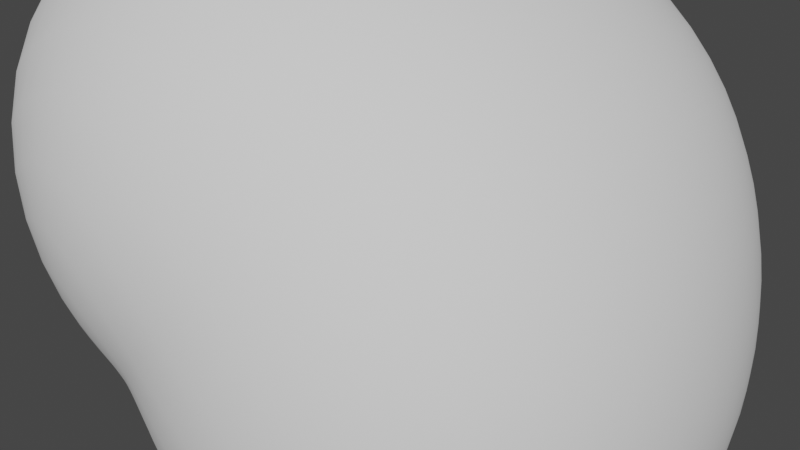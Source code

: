 # Source: Rock.blend  (saved by Blender 2.93.21; exported with 4.5.12 LTS)
import bpy
from mathutils import Matrix  # noqa: F401  (used for matrix-valued properties, if any)

bpy.ops.wm.read_factory_settings(use_empty=True)
scene = bpy.context.scene
scene.name = 'Scene'

# ---- collections
col_collection = bpy.data.collections.new('Collection'); scene.collection.children.link(col_collection)

# ---- materials (node trees are filled in below, after node groups)
mat_material_001 = bpy.data.materials.new('Material.001')
mat_material_001.use_transparent_shadow = False

# ---- node groups
ng_auto_smooth = bpy.data.node_groups.new('Auto Smooth', 'GeometryNodeTree')
_s = ng_auto_smooth.interface.new_socket(name='Geometry', in_out='OUTPUT', socket_type='NodeSocketGeometry')
_s = ng_auto_smooth.interface.new_socket(name='Geometry', in_out='INPUT', socket_type='NodeSocketGeometry')
_s = ng_auto_smooth.interface.new_socket(name='Angle', in_out='INPUT', socket_type='NodeSocketFloat')
_s.subtype = 'ANGLE'
_s.min_value = 0.0
_s.max_value = 3.142
ng_auto_smooth.is_modifier = True
_N = ng_auto_smooth.nodes; _L = ng_auto_smooth.links
n0 = _N.new('NodeGroupOutput'); n0.name = 'Group Output'; n0.location = (480, -100)
n1 = _N.new('NodeGroupInput'); n1.name = 'Group Input'; n1.location = (-420, -300)
n2 = _N.new('NodeGroupInput'); n2.name = 'Group Input.001'; n2.location = (-60, -100)
n3 = _N.new('GeometryNodeSetShadeSmooth'); n3.name = 'Set Shade Smooth'; n3.location = (120, -100)
n3.domain = 'EDGE'
n4 = _N.new('GeometryNodeSetShadeSmooth'); n4.name = 'Set Shade Smooth.001'; n4.location = (300, -100)
n5 = _N.new('GeometryNodeInputMeshEdgeAngle'); n5.name = 'Edge Angle'; n5.location = (-420, -220)
n6 = _N.new('GeometryNodeInputEdgeSmooth'); n6.name = 'Is Edge Smooth'; n6.location = (-60, -160)
n7 = _N.new('GeometryNodeInputShadeSmooth'); n7.name = 'Is Face Smooth'; n7.location = (-240, -340)
n8 = _N.new('FunctionNodeBooleanMath'); n8.name = 'Boolean Math'; n8.location = (-60, -220)
n9 = _N.new('FunctionNodeCompare'); n9.name = 'Compare'; n9.location = (-240, -180)
n9.operation = 'LESS_EQUAL'
_L.new(n5.outputs[0], n9.inputs[0])
_L.new(n4.outputs[0], n0.inputs[0])
_L.new(n1.outputs[1], n9.inputs[1])
_L.new(n9.outputs[0], n8.inputs[0])
_L.new(n7.outputs[0], n8.inputs[1])
_L.new(n2.outputs[0], n3.inputs[0])
_L.new(n6.outputs[0], n3.inputs[1])
_L.new(n3.outputs[0], n4.inputs[0])
_L.new(n8.outputs[0], n3.inputs[2])
n0.is_active_output = True

# ---- material node trees

# ---- world
world_world = bpy.data.worlds.new('World'); scene.world = world_world
world_world.use_nodes = True; world_world.node_tree.nodes.clear()
_N = world_world.node_tree.nodes; _L = world_world.node_tree.links
n0 = _N.new('ShaderNodeOutputWorld'); n0.name = 'World Output'; n0.location = (300, 300)
n1 = _N.new('ShaderNodeBackground'); n1.name = 'Background'; n1.location = (10, 300)
n1.inputs[0].default_value = (0.05088, 0.05088, 0.05088, 1.0)
_L.new(n1.outputs[0], n0.inputs[0])
n0.is_active_output = True
world_world.color = (0.05088, 0.05088, 0.05088)
world_world.use_sun_shadow = False
world_world.sun_shadow_jitter_overblur = 0.0

# ---- meshes
me_rock = bpy.data.meshes.new('rock')
me_rock.from_pydata([(0.0, 0.0, 0.0), (0.5, -0.5, -0.5), (0.5, 0.5, -0.5), (-0.5, 0.5, -0.5), (0.5, -0.5, 0.5), (0.5, 0.5, 0.5), (-0.5, 0.5, 0.5), (-0.5, -0.5, 0.5)], [], [(0, 2, 1), (0, 3, 2), (0, 6, 3), (0, 7, 6), (0, 4, 7), (0, 1, 4), (5, 4, 1, 2), (5, 2, 3, 6), (5, 6, 7, 4)])
me_rock.polygons.foreach_set('use_smooth', [True] * 9)
_uv = me_rock.uv_layers.new(name='UVMap')
_uv.uv.foreach_set('vector', [0.208, 0.292, 0.4109, 0.0051, 0.4109, 0.292, 0.208, 0.292, 0.0051, 0.005099, 0.4109, 0.0051, 0.208, 0.292, 0.0051, 0.292, 0.0051, 0.005099, 0.208, 0.292, 0.005099, 0.5789, 0.0051, 0.292, 0.208, 0.292, 0.4109, 0.5789, 0.005099, 0.5789, 0.208, 0.292, 0.4109, 0.292, 0.4109, 0.5789, 0.4109, 0.9949, 0.005099, 0.9949, 0.0051, 0.5891, 0.4109, 0.5891, 0.4211, 0.4109, 0.4211, 0.005099, 0.8268, 0.0051, 0.8268, 0.4109, 0.4211, 0.4211, 0.8268, 0.4211, 0.8268, 0.8268, 0.4211, 0.8268])
me_rock.materials.append(mat_material_001)
me_rock.use_remesh_fix_poles = True
me_rock.use_remesh_preserve_attributes = False
me_rock.update()

# ---- objects
ob_rock = bpy.data.objects.new('rock', me_rock)

# ---- transforms, parenting, visibility, modifiers, constraints
ob_rock.location = (0.0, 0.0, 0.0)
_m = ob_rock.modifiers.new('Subsurf', 'SUBSURF')
_m.levels = 2
_m = ob_rock.modifiers.new('Subsurf.001', 'SUBSURF')
_m.levels = 2
_m = ob_rock.modifiers.new('Displace', 'DISPLACE')
_m.mid_level = 0.0
_m.strength = 0.006387
_m = ob_rock.modifiers.new('Displace.001', 'DISPLACE')
_m.mid_level = 0.0
_m.strength = 0.5355
_m = ob_rock.modifiers.new('Displace.002', 'DISPLACE')
_m.strength = 0.05249
_m = ob_rock.modifiers.new('Displace.003', 'DISPLACE')
_m.strength = 0.007453
_m = ob_rock.modifiers.new('Auto Smooth', 'NODES')
_m.node_group = ng_auto_smooth
_gi = [s.identifier for s in ng_auto_smooth.interface.items_tree if s.item_type == 'SOCKET' and s.in_out == 'INPUT']
_m[_gi[1]] = 0.5236  # Angle

# ---- collection membership
col_collection.objects.link(ob_rock)

# ---- scene / render settings (as saved in the file)
scene.frame_start = 1; scene.frame_end = 250; scene.frame_set(1)
scene.render.engine = 'BLENDER_EEVEE_NEXT'
scene.cycles.use_denoising = False
scene.cycles.samples = 128
scene.cycles.sampling_pattern = 'TABULATED_SOBOL'
scene.cycles.use_adaptive_sampling = False
scene.cycles.use_light_tree = False
scene.view_settings.view_transform = 'Filmic'
bpy.context.view_layer.update()

# ---- added for rendering (the .blend has no active camera and no usable light): camera, sun
cam_auto = bpy.data.cameras.new('AutoCamera')
cam_auto.lens = 50.0
cam_auto.sensor_width = 36.0
cam_auto.clip_end = 1000.0
ob_auto_camera = bpy.data.objects.new('AutoCamera', cam_auto)
scene.collection.objects.link(ob_auto_camera)
ob_auto_camera.location = (1.71683, -1.91907, 1.39416)
ob_auto_camera.rotation_euler = (1.09748, -7.21219e-08, 0.694738)
scene.camera = ob_auto_camera
light_auto_sun = bpy.data.lights.new('AutoSun', 'SUN')
light_auto_sun.energy = 3.0
light_auto_sun.angle = 0.0523599
ob_auto_sun = bpy.data.objects.new('AutoSun', light_auto_sun)
scene.collection.objects.link(ob_auto_sun)
ob_auto_sun.rotation_euler = (0.872665, 0.174533, 0.523599)
bpy.context.view_layer.update()
